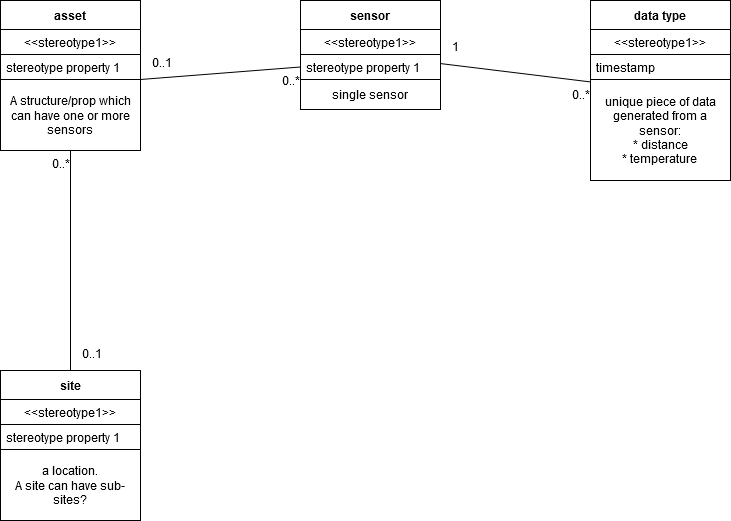

The diagram above was exported from draw.io. Its source (the exported page's mxGraphModel, read from the mxfile embedded in the PNG):
<mxGraphModel dx="979" dy="1133" grid="1" gridSize="10" guides="1" tooltips="1" connect="1" arrows="1" fold="1" page="1" pageScale="1" pageWidth="850" pageHeight="1100" background="none" math="0" shadow="0">
  <root>
    <mxCell id="0" />
    <mxCell id="1" parent="0" />
    <mxCell id="W8DO8rPbxUeMM1B3aDsA-1" value="&lt;div&gt;asset&lt;/div&gt;" style="swimlane;fontStyle=1;align=center;verticalAlign=middle;childLayout=stackLayout;horizontal=1;startSize=29;horizontalStack=0;resizeParent=1;resizeParentMax=0;resizeLast=0;collapsible=0;marginBottom=0;html=1;whiteSpace=wrap;strokeColor=default;fillColor=default;" vertex="1" parent="1">
      <mxGeometry x="40" y="200" width="140" height="150" as="geometry" />
    </mxCell>
    <mxCell id="W8DO8rPbxUeMM1B3aDsA-2" value="&amp;lt;&amp;lt;stereotype1&amp;gt;&amp;gt;" style="text;html=1;strokeColor=default;fillColor=default;align=center;verticalAlign=middle;spacingLeft=4;spacingRight=4;overflow=hidden;rotatable=0;points=[[0,0.5],[1,0.5]];portConstraint=eastwest;whiteSpace=wrap;" vertex="1" parent="W8DO8rPbxUeMM1B3aDsA-1">
      <mxGeometry y="29" width="140" height="25" as="geometry" />
    </mxCell>
    <mxCell id="W8DO8rPbxUeMM1B3aDsA-3" value="stereotype property 1" style="text;html=1;strokeColor=default;fillColor=default;align=left;verticalAlign=middle;spacingLeft=4;spacingRight=4;overflow=hidden;rotatable=0;points=[[0,0.5],[1,0.5]];portConstraint=eastwest;whiteSpace=wrap;" vertex="1" parent="W8DO8rPbxUeMM1B3aDsA-1">
      <mxGeometry y="54" width="140" height="25" as="geometry" />
    </mxCell>
    <mxCell id="W8DO8rPbxUeMM1B3aDsA-7" value="&lt;div&gt;A structure/prop which can have one or more sensors&lt;/div&gt;" style="text;html=1;align=center;verticalAlign=middle;whiteSpace=wrap;rounded=0;fillColor=default;strokeColor=default;" vertex="1" parent="W8DO8rPbxUeMM1B3aDsA-1">
      <mxGeometry y="79" width="140" height="71" as="geometry" />
    </mxCell>
    <mxCell id="W8DO8rPbxUeMM1B3aDsA-4" value="&lt;div&gt;sensor&lt;/div&gt;" style="swimlane;fontStyle=1;align=center;verticalAlign=middle;childLayout=stackLayout;horizontal=1;startSize=29;horizontalStack=0;resizeParent=1;resizeParentMax=0;resizeLast=0;collapsible=0;marginBottom=0;html=1;whiteSpace=wrap;strokeColor=default;fillColor=default;" vertex="1" parent="1">
      <mxGeometry x="340" y="200" width="140" height="109" as="geometry" />
    </mxCell>
    <mxCell id="W8DO8rPbxUeMM1B3aDsA-5" value="&amp;lt;&amp;lt;stereotype1&amp;gt;&amp;gt;" style="text;html=1;strokeColor=default;fillColor=default;align=center;verticalAlign=middle;spacingLeft=4;spacingRight=4;overflow=hidden;rotatable=0;points=[[0,0.5],[1,0.5]];portConstraint=eastwest;whiteSpace=wrap;" vertex="1" parent="W8DO8rPbxUeMM1B3aDsA-4">
      <mxGeometry y="29" width="140" height="25" as="geometry" />
    </mxCell>
    <mxCell id="W8DO8rPbxUeMM1B3aDsA-6" value="stereotype property 1" style="text;html=1;strokeColor=default;fillColor=default;align=left;verticalAlign=middle;spacingLeft=4;spacingRight=4;overflow=hidden;rotatable=0;points=[[0,0.5],[1,0.5]];portConstraint=eastwest;whiteSpace=wrap;" vertex="1" parent="W8DO8rPbxUeMM1B3aDsA-4">
      <mxGeometry y="54" width="140" height="25" as="geometry" />
    </mxCell>
    <mxCell id="W8DO8rPbxUeMM1B3aDsA-8" value="single sensor" style="text;html=1;align=center;verticalAlign=middle;whiteSpace=wrap;rounded=0;strokeColor=default;fillColor=default;" vertex="1" parent="W8DO8rPbxUeMM1B3aDsA-4">
      <mxGeometry y="79" width="140" height="30" as="geometry" />
    </mxCell>
    <mxCell id="W8DO8rPbxUeMM1B3aDsA-9" value="data type" style="swimlane;fontStyle=1;align=center;verticalAlign=middle;childLayout=stackLayout;horizontal=1;startSize=29;horizontalStack=0;resizeParent=1;resizeParentMax=0;resizeLast=0;collapsible=0;marginBottom=0;html=1;whiteSpace=wrap;strokeColor=default;fillColor=default;" vertex="1" parent="1">
      <mxGeometry x="630" y="200" width="140" height="180" as="geometry" />
    </mxCell>
    <mxCell id="W8DO8rPbxUeMM1B3aDsA-10" value="&amp;lt;&amp;lt;stereotype1&amp;gt;&amp;gt;" style="text;html=1;strokeColor=default;fillColor=default;align=center;verticalAlign=middle;spacingLeft=4;spacingRight=4;overflow=hidden;rotatable=0;points=[[0,0.5],[1,0.5]];portConstraint=eastwest;whiteSpace=wrap;" vertex="1" parent="W8DO8rPbxUeMM1B3aDsA-9">
      <mxGeometry y="29" width="140" height="25" as="geometry" />
    </mxCell>
    <mxCell id="W8DO8rPbxUeMM1B3aDsA-11" value="&lt;div&gt;timestamp&lt;/div&gt;" style="text;html=1;strokeColor=default;fillColor=default;align=left;verticalAlign=middle;spacingLeft=4;spacingRight=4;overflow=hidden;rotatable=0;points=[[0,0.5],[1,0.5]];portConstraint=eastwest;whiteSpace=wrap;" vertex="1" parent="W8DO8rPbxUeMM1B3aDsA-9">
      <mxGeometry y="54" width="140" height="25" as="geometry" />
    </mxCell>
    <mxCell id="W8DO8rPbxUeMM1B3aDsA-12" value="&lt;div&gt;unique piece of data generated from a sensor:&lt;/div&gt;&lt;div&gt;* distance&lt;/div&gt;&lt;div&gt;* temperature&lt;br&gt;&lt;/div&gt;" style="text;html=1;align=center;verticalAlign=middle;whiteSpace=wrap;rounded=0;strokeColor=default;fillColor=default;" vertex="1" parent="W8DO8rPbxUeMM1B3aDsA-9">
      <mxGeometry y="79" width="140" height="101" as="geometry" />
    </mxCell>
    <mxCell id="W8DO8rPbxUeMM1B3aDsA-13" value="site" style="swimlane;fontStyle=1;align=center;verticalAlign=middle;childLayout=stackLayout;horizontal=1;startSize=29;horizontalStack=0;resizeParent=1;resizeParentMax=0;resizeLast=0;collapsible=0;marginBottom=0;html=1;whiteSpace=wrap;strokeColor=default;fillColor=default;" vertex="1" parent="1">
      <mxGeometry x="40" y="570" width="140" height="150" as="geometry" />
    </mxCell>
    <mxCell id="W8DO8rPbxUeMM1B3aDsA-14" value="&amp;lt;&amp;lt;stereotype1&amp;gt;&amp;gt;" style="text;html=1;strokeColor=default;fillColor=default;align=center;verticalAlign=middle;spacingLeft=4;spacingRight=4;overflow=hidden;rotatable=0;points=[[0,0.5],[1,0.5]];portConstraint=eastwest;whiteSpace=wrap;" vertex="1" parent="W8DO8rPbxUeMM1B3aDsA-13">
      <mxGeometry y="29" width="140" height="25" as="geometry" />
    </mxCell>
    <mxCell id="W8DO8rPbxUeMM1B3aDsA-15" value="stereotype property 1" style="text;html=1;strokeColor=default;fillColor=default;align=left;verticalAlign=middle;spacingLeft=4;spacingRight=4;overflow=hidden;rotatable=0;points=[[0,0.5],[1,0.5]];portConstraint=eastwest;whiteSpace=wrap;" vertex="1" parent="W8DO8rPbxUeMM1B3aDsA-13">
      <mxGeometry y="54" width="140" height="25" as="geometry" />
    </mxCell>
    <mxCell id="W8DO8rPbxUeMM1B3aDsA-16" value="&lt;div&gt;a location.&lt;/div&gt;&lt;div&gt;A site can have sub-sites?&lt;br&gt;&lt;/div&gt;" style="text;html=1;align=center;verticalAlign=middle;whiteSpace=wrap;rounded=0;strokeColor=default;fillColor=default;" vertex="1" parent="W8DO8rPbxUeMM1B3aDsA-13">
      <mxGeometry y="79" width="140" height="71" as="geometry" />
    </mxCell>
    <mxCell id="W8DO8rPbxUeMM1B3aDsA-22" value="" style="endArrow=none;html=1;rounded=0;align=center;verticalAlign=top;endFill=0;labelBackgroundColor=none;entryX=0.5;entryY=1;entryDx=0;entryDy=0;exitX=0.5;exitY=0;exitDx=0;exitDy=0;fillColor=default;" edge="1" parent="1" source="W8DO8rPbxUeMM1B3aDsA-13" target="W8DO8rPbxUeMM1B3aDsA-1">
      <mxGeometry relative="1" as="geometry">
        <mxPoint x="70" y="540" as="sourcePoint" />
        <mxPoint x="60" y="410" as="targetPoint" />
      </mxGeometry>
    </mxCell>
    <mxCell id="W8DO8rPbxUeMM1B3aDsA-23" value="" style="resizable=0;html=1;align=left;verticalAlign=bottom;labelBackgroundColor=none;fillColor=default;" connectable="0" vertex="1" parent="W8DO8rPbxUeMM1B3aDsA-22">
      <mxGeometry x="-1" relative="1" as="geometry" />
    </mxCell>
    <mxCell id="W8DO8rPbxUeMM1B3aDsA-24" value="0..1" style="resizable=0;html=1;align=left;verticalAlign=top;labelBackgroundColor=none;fillColor=default;" connectable="0" vertex="1" parent="W8DO8rPbxUeMM1B3aDsA-22">
      <mxGeometry x="-1" relative="1" as="geometry">
        <mxPoint x="10" y="-30" as="offset" />
      </mxGeometry>
    </mxCell>
    <mxCell id="W8DO8rPbxUeMM1B3aDsA-25" value="" style="resizable=0;html=1;align=right;verticalAlign=bottom;labelBackgroundColor=none;fillColor=default;" connectable="0" vertex="1" parent="W8DO8rPbxUeMM1B3aDsA-22">
      <mxGeometry x="1" relative="1" as="geometry" />
    </mxCell>
    <mxCell id="W8DO8rPbxUeMM1B3aDsA-26" value="0..*" style="resizable=0;html=1;align=right;verticalAlign=top;labelBackgroundColor=none;fillColor=default;" connectable="0" vertex="1" parent="W8DO8rPbxUeMM1B3aDsA-22">
      <mxGeometry x="1" relative="1" as="geometry" />
    </mxCell>
    <mxCell id="W8DO8rPbxUeMM1B3aDsA-27" value="" style="endArrow=none;html=1;rounded=0;align=center;verticalAlign=top;endFill=0;labelBackgroundColor=none;entryX=0;entryY=0.5;entryDx=0;entryDy=0;exitX=1;exitY=0;exitDx=0;exitDy=0;fillColor=default;" edge="1" parent="1" source="W8DO8rPbxUeMM1B3aDsA-7" target="W8DO8rPbxUeMM1B3aDsA-6">
      <mxGeometry relative="1" as="geometry">
        <mxPoint x="320" y="600" as="sourcePoint" />
        <mxPoint x="320" y="380" as="targetPoint" />
      </mxGeometry>
    </mxCell>
    <mxCell id="W8DO8rPbxUeMM1B3aDsA-28" value="" style="resizable=0;html=1;align=left;verticalAlign=bottom;labelBackgroundColor=none;fillColor=default;" connectable="0" vertex="1" parent="W8DO8rPbxUeMM1B3aDsA-27">
      <mxGeometry x="-1" relative="1" as="geometry" />
    </mxCell>
    <mxCell id="W8DO8rPbxUeMM1B3aDsA-29" value="0..1" style="resizable=0;html=1;align=left;verticalAlign=top;labelBackgroundColor=none;fillColor=default;" connectable="0" vertex="1" parent="W8DO8rPbxUeMM1B3aDsA-27">
      <mxGeometry x="-1" relative="1" as="geometry">
        <mxPoint x="10" y="-30" as="offset" />
      </mxGeometry>
    </mxCell>
    <mxCell id="W8DO8rPbxUeMM1B3aDsA-30" value="" style="resizable=0;html=1;align=right;verticalAlign=bottom;labelBackgroundColor=none;fillColor=default;" connectable="0" vertex="1" parent="W8DO8rPbxUeMM1B3aDsA-27">
      <mxGeometry x="1" relative="1" as="geometry" />
    </mxCell>
    <mxCell id="W8DO8rPbxUeMM1B3aDsA-31" value="0..*" style="resizable=0;html=1;align=right;verticalAlign=top;labelBackgroundColor=none;fillColor=default;" connectable="0" vertex="1" parent="W8DO8rPbxUeMM1B3aDsA-27">
      <mxGeometry x="1" relative="1" as="geometry" />
    </mxCell>
    <mxCell id="W8DO8rPbxUeMM1B3aDsA-32" value="" style="endArrow=none;html=1;rounded=0;align=center;verticalAlign=top;endFill=0;labelBackgroundColor=none;fillColor=default;" edge="1" parent="1" source="W8DO8rPbxUeMM1B3aDsA-4" target="W8DO8rPbxUeMM1B3aDsA-9">
      <mxGeometry relative="1" as="geometry">
        <mxPoint x="410" y="502" as="sourcePoint" />
        <mxPoint x="560" y="490" as="targetPoint" />
      </mxGeometry>
    </mxCell>
    <mxCell id="W8DO8rPbxUeMM1B3aDsA-33" value="" style="resizable=0;html=1;align=left;verticalAlign=bottom;labelBackgroundColor=none;fillColor=default;" connectable="0" vertex="1" parent="W8DO8rPbxUeMM1B3aDsA-32">
      <mxGeometry x="-1" relative="1" as="geometry" />
    </mxCell>
    <mxCell id="W8DO8rPbxUeMM1B3aDsA-34" value="1" style="resizable=0;html=1;align=left;verticalAlign=top;labelBackgroundColor=none;fillColor=default;" connectable="0" vertex="1" parent="W8DO8rPbxUeMM1B3aDsA-32">
      <mxGeometry x="-1" relative="1" as="geometry">
        <mxPoint x="10" y="-30" as="offset" />
      </mxGeometry>
    </mxCell>
    <mxCell id="W8DO8rPbxUeMM1B3aDsA-35" value="" style="resizable=0;html=1;align=right;verticalAlign=bottom;labelBackgroundColor=none;fillColor=default;" connectable="0" vertex="1" parent="W8DO8rPbxUeMM1B3aDsA-32">
      <mxGeometry x="1" relative="1" as="geometry" />
    </mxCell>
    <mxCell id="W8DO8rPbxUeMM1B3aDsA-36" value="0..*" style="resizable=0;html=1;align=right;verticalAlign=top;labelBackgroundColor=none;fillColor=default;" connectable="0" vertex="1" parent="W8DO8rPbxUeMM1B3aDsA-32">
      <mxGeometry x="1" relative="1" as="geometry" />
    </mxCell>
  </root>
</mxGraphModel>